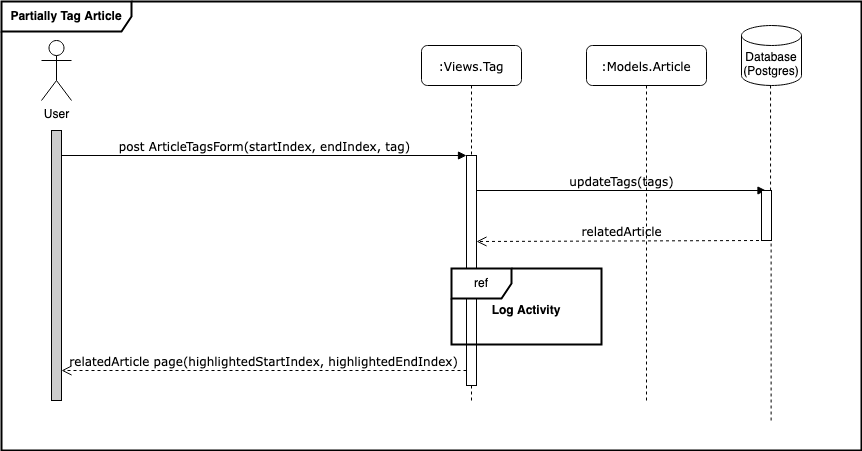

The diagram above was exported from draw.io. Its source (the exported page's mxGraphModel, read from the mxfile embedded in the PNG):
<mxGraphModel dx="1776" dy="931" grid="1" gridSize="10" guides="1" tooltips="1" connect="1" arrows="1" fold="1" page="1" pageScale="1" pageWidth="1169" pageHeight="827" math="0" shadow="0">
  <root>
    <mxCell id="-xmuxY-TntGo4UWi4L9N-0" />
    <mxCell id="-xmuxY-TntGo4UWi4L9N-1" parent="-xmuxY-TntGo4UWi4L9N-0" />
    <mxCell id="-xmuxY-TntGo4UWi4L9N-2" value="&lt;b&gt;Partially Tag Article&lt;/b&gt;" style="shape=umlFrame;whiteSpace=wrap;html=1;strokeWidth=2;width=130;height=30;" parent="-xmuxY-TntGo4UWi4L9N-1" vertex="1">
      <mxGeometry x="90" y="71" width="860" height="449" as="geometry" />
    </mxCell>
    <mxCell id="-xmuxY-TntGo4UWi4L9N-3" value="" style="endArrow=none;dashed=1;html=1;exitX=0.5;exitY=1;exitDx=0;exitDy=0;exitPerimeter=0;" parent="-xmuxY-TntGo4UWi4L9N-1" source="-xmuxY-TntGo4UWi4L9N-10" edge="1">
      <mxGeometry width="50" height="50" relative="1" as="geometry">
        <mxPoint x="145" y="520" as="sourcePoint" />
        <mxPoint x="145" y="200" as="targetPoint" />
      </mxGeometry>
    </mxCell>
    <mxCell id="-xmuxY-TntGo4UWi4L9N-4" value=":Views.Tag" style="shape=umlLifeline;perimeter=lifelinePerimeter;whiteSpace=wrap;html=1;container=1;collapsible=0;recursiveResize=0;outlineConnect=0;rounded=1;shadow=0;comic=0;labelBackgroundColor=none;strokeWidth=1;fontFamily=Verdana;fontSize=12;align=center;" parent="-xmuxY-TntGo4UWi4L9N-1" vertex="1">
      <mxGeometry x="510" y="115" width="100" height="355" as="geometry" />
    </mxCell>
    <mxCell id="-xmuxY-TntGo4UWi4L9N-5" value="" style="html=1;points=[];perimeter=orthogonalPerimeter;rounded=0;shadow=0;comic=0;labelBackgroundColor=none;strokeWidth=1;fontFamily=Verdana;fontSize=12;align=center;" parent="-xmuxY-TntGo4UWi4L9N-4" vertex="1">
      <mxGeometry x="45" y="110" width="10" height="230" as="geometry" />
    </mxCell>
    <mxCell id="-xmuxY-TntGo4UWi4L9N-6" value=":Models.Article" style="shape=umlLifeline;perimeter=lifelinePerimeter;whiteSpace=wrap;html=1;container=1;collapsible=0;recursiveResize=0;outlineConnect=0;rounded=1;shadow=0;comic=0;labelBackgroundColor=none;strokeWidth=1;fontFamily=Verdana;fontSize=12;align=center;" parent="-xmuxY-TntGo4UWi4L9N-1" vertex="1">
      <mxGeometry x="675" y="115" width="120" height="355" as="geometry" />
    </mxCell>
    <mxCell id="-xmuxY-TntGo4UWi4L9N-8" value="relatedArticle page(highlightedStartIndex, highlightedEndIndex)" style="html=1;verticalAlign=bottom;endArrow=open;dashed=1;endSize=8;labelBackgroundColor=none;fontFamily=Verdana;fontSize=12;elbow=vertical;" parent="-xmuxY-TntGo4UWi4L9N-1" source="-xmuxY-TntGo4UWi4L9N-5" edge="1">
      <mxGeometry relative="1" as="geometry">
        <mxPoint x="150" y="439.9950000000001" as="targetPoint" />
        <mxPoint x="294.5" y="439.9950000000001" as="sourcePoint" />
      </mxGeometry>
    </mxCell>
    <mxCell id="-xmuxY-TntGo4UWi4L9N-9" value="post ArticleTagsForm(startIndex, endIndex, tag)" style="html=1;verticalAlign=bottom;endArrow=block;entryX=0;entryY=0;labelBackgroundColor=none;fontFamily=Verdana;fontSize=12;elbow=vertical;" parent="-xmuxY-TntGo4UWi4L9N-1" source="-xmuxY-TntGo4UWi4L9N-10" target="-xmuxY-TntGo4UWi4L9N-5" edge="1">
      <mxGeometry relative="1" as="geometry">
        <mxPoint x="215" y="320" as="sourcePoint" />
      </mxGeometry>
    </mxCell>
    <mxCell id="-xmuxY-TntGo4UWi4L9N-10" value="" style="html=1;points=[];perimeter=orthogonalPerimeter;rounded=0;shadow=0;comic=0;labelBackgroundColor=none;strokeWidth=1;fontFamily=Verdana;fontSize=12;align=center;fillColor=#CCCCCC;" parent="-xmuxY-TntGo4UWi4L9N-1" vertex="1">
      <mxGeometry x="140" y="200" width="10" height="270" as="geometry" />
    </mxCell>
    <mxCell id="-xmuxY-TntGo4UWi4L9N-11" value="User" style="shape=umlActor;verticalLabelPosition=bottom;verticalAlign=top;html=1;outlineConnect=0;" parent="-xmuxY-TntGo4UWi4L9N-1" vertex="1">
      <mxGeometry x="130" y="110" width="30" height="60" as="geometry" />
    </mxCell>
    <mxCell id="-xmuxY-TntGo4UWi4L9N-12" value="updateTags(tags)" style="html=1;verticalAlign=bottom;endArrow=block;labelBackgroundColor=none;fontFamily=Verdana;fontSize=12;entryX=0.45;entryY=0;entryDx=0;entryDy=0;entryPerimeter=0;" parent="-xmuxY-TntGo4UWi4L9N-1" target="-xmuxY-TntGo4UWi4L9N-7" edge="1">
      <mxGeometry relative="1" as="geometry">
        <mxPoint x="565" y="260" as="sourcePoint" />
        <mxPoint x="892" y="255" as="targetPoint" />
      </mxGeometry>
    </mxCell>
    <mxCell id="-xmuxY-TntGo4UWi4L9N-13" value="relatedArticle" style="html=1;verticalAlign=bottom;endArrow=open;dashed=1;endSize=8;labelBackgroundColor=none;fontFamily=Verdana;fontSize=12;elbow=vertical;exitX=0.35;exitY=1;exitDx=0;exitDy=0;exitPerimeter=0;" parent="-xmuxY-TntGo4UWi4L9N-1" source="-xmuxY-TntGo4UWi4L9N-7" edge="1">
      <mxGeometry relative="1" as="geometry">
        <mxPoint x="565" y="311" as="targetPoint" />
        <mxPoint x="744.5" y="230" as="sourcePoint" />
      </mxGeometry>
    </mxCell>
    <mxCell id="-xmuxY-TntGo4UWi4L9N-14" value="ref" style="shape=umlFrame;whiteSpace=wrap;html=1;strokeWidth=2;" parent="-xmuxY-TntGo4UWi4L9N-1" vertex="1">
      <mxGeometry x="540" y="338" width="150" height="76" as="geometry" />
    </mxCell>
    <mxCell id="-xmuxY-TntGo4UWi4L9N-15" value="&lt;b&gt;Log Activity&lt;/b&gt;" style="text;html=1;strokeColor=none;fillColor=none;align=center;verticalAlign=middle;whiteSpace=wrap;rounded=0;" parent="-xmuxY-TntGo4UWi4L9N-1" vertex="1">
      <mxGeometry x="540" y="370" width="150" height="20" as="geometry" />
    </mxCell>
    <mxCell id="kHYEt7Y9sxiZaqwfHyUN-0" value="" style="endArrow=none;dashed=1;html=1;startArrow=none;" edge="1" parent="-xmuxY-TntGo4UWi4L9N-1" target="kHYEt7Y9sxiZaqwfHyUN-1" source="-xmuxY-TntGo4UWi4L9N-7">
      <mxGeometry width="50" height="50" relative="1" as="geometry">
        <mxPoint x="859.6153846153848" y="490" as="sourcePoint" />
        <mxPoint x="870" y="150" as="targetPoint" />
        <Array as="points" />
      </mxGeometry>
    </mxCell>
    <mxCell id="kHYEt7Y9sxiZaqwfHyUN-1" value="Database&lt;br&gt;(Postgres)" style="shape=cylinder3;whiteSpace=wrap;html=1;boundedLbl=1;backgroundOutline=1;size=10;" vertex="1" parent="-xmuxY-TntGo4UWi4L9N-1">
      <mxGeometry x="830" y="95" width="60" height="60" as="geometry" />
    </mxCell>
    <mxCell id="-xmuxY-TntGo4UWi4L9N-7" value="" style="html=1;points=[];perimeter=orthogonalPerimeter;rounded=0;shadow=0;comic=0;labelBackgroundColor=none;strokeWidth=1;fontFamily=Verdana;fontSize=12;align=center;" parent="-xmuxY-TntGo4UWi4L9N-1" vertex="1">
      <mxGeometry x="850" y="260" width="10" height="50" as="geometry" />
    </mxCell>
    <mxCell id="kHYEt7Y9sxiZaqwfHyUN-2" value="" style="endArrow=none;dashed=1;html=1;startArrow=none;" edge="1" parent="-xmuxY-TntGo4UWi4L9N-1" target="-xmuxY-TntGo4UWi4L9N-7">
      <mxGeometry width="50" height="50" relative="1" as="geometry">
        <mxPoint x="859.6153846153848" y="490" as="sourcePoint" />
        <mxPoint x="859.968387776607" y="155" as="targetPoint" />
        <Array as="points" />
      </mxGeometry>
    </mxCell>
  </root>
</mxGraphModel>